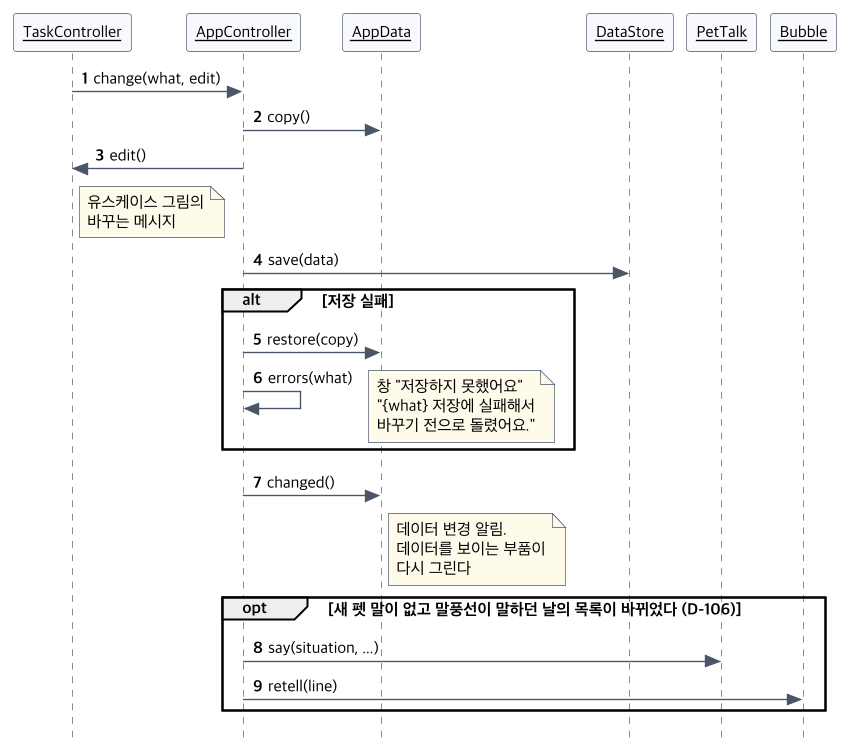

The diagram above was rendered by PlantUML. Its source (embedded in the PNG):
@startuml seq-change
!include seq-common.iuml
$obj(TaskController)
$obj(AppController)
$obj(AppData)
$obj(DataStore)
$obj(PetTalk)
$obj(Bubble)
TaskController -> AppController : change(what, edit)
AppController -> AppData : copy()
AppController -> TaskController : edit()
note right of TaskController : 유스케이스 그림의\n바꾸는 메시지
AppController -> DataStore : save(data)
alt 저장 실패
  AppController -> AppData : restore(copy)
  AppController -> AppController : errors(what)
  note right : 창 "저장하지 못했어요"\n"{what} 저장에 실패해서\n바꾸기 전으로 돌렸어요."
end
AppController -> AppData : changed()
note right of AppData : 데이터 변경 알림.\n데이터를 보이는 부품이\n다시 그린다
opt 새 펫 말이 없고 말풍선이 말하던 날의 목록이 바뀌었다 (D-106)
  AppController -> PetTalk : say(situation, ...)
  AppController -> Bubble : retell(line)
end
@enduml